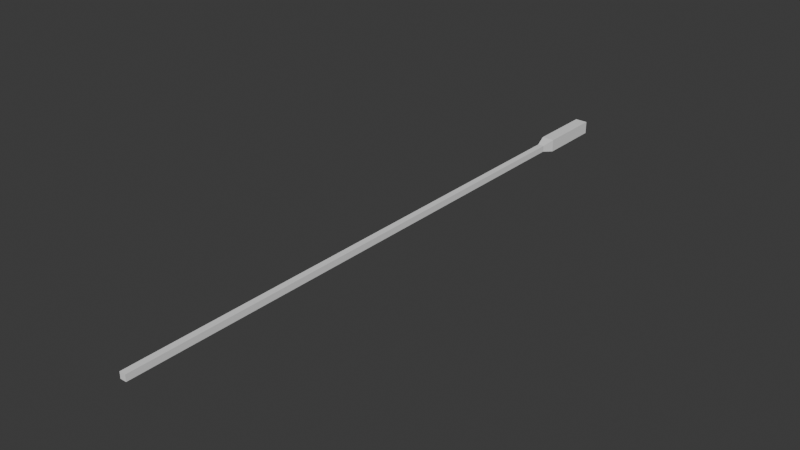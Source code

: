 # Source: fishing_rod.blend  (saved by Blender 4.3.34; exported with 4.5.12 LTS)
import bpy
from mathutils import Matrix  # noqa: F401  (used for matrix-valued properties, if any)

bpy.ops.wm.read_factory_settings(use_empty=True)
scene = bpy.context.scene
scene.name = 'Scene'

# ---- collections
col_collection = bpy.data.collections.new('Collection'); scene.collection.children.link(col_collection)

# ---- world
world_world = bpy.data.worlds.new('World'); scene.world = world_world
world_world.use_nodes = True; world_world.node_tree.nodes.clear()
_N = world_world.node_tree.nodes; _L = world_world.node_tree.links
n0 = _N.new('ShaderNodeOutputWorld'); n0.name = 'World Output'; n0.location = (300, 300)
n1 = _N.new('ShaderNodeBackground'); n1.name = 'Background'; n1.location = (10, 300)
n1.inputs[0].default_value = (0.05088, 0.05088, 0.05088, 1.0)
_L.new(n1.outputs[0], n0.inputs[0])
n0.is_active_output = True
world_world.color = (0.05088, 0.05088, 0.05088)
world_world.sun_shadow_jitter_overblur = 0.0

# ---- meshes
me_cube_002 = bpy.data.meshes.new('Cube.002')
me_cube_002.from_pydata([(-0.02319, -0.02264, 0.2331), (-0.02319, -0.02264, 0.2331), (-0.02319, -0.02264, 0.2331), (-0.02319, -0.02264, 0.2331), (-0.02319, 0.0226, 0.2331), (-0.02319, 0.0226, 0.2331), (-0.02319, 0.0226, 0.2331), (-0.02319, 0.0226, 0.2331), (-0.02319, -0.02264, -2.242e-05), (-0.02319, -0.02264, -2.242e-05), (-0.02319, -0.02264, -2.242e-05), (-0.02319, 0.0226, -2.242e-05), (-0.02319, 0.0226, -2.242e-05), (-0.02319, 0.0226, -2.242e-05), (0.02205, -0.02264, 0.2331), (0.02205, -0.02264, 0.2331), (0.02205, -0.02264, 0.2331), (0.02205, -0.02264, 0.2331), (0.02205, 0.0226, 0.2331), (0.02205, 0.0226, 0.2331), (0.02205, 0.0226, 0.2331), (0.02205, 0.0226, 0.2331), (0.02205, -0.02264, -2.242e-05), (0.02205, -0.02264, -2.242e-05), (0.02205, -0.02264, -2.242e-05), (0.02205, 0.0226, -2.242e-05), (0.02205, 0.0226, -2.242e-05), (0.02205, 0.0226, -2.242e-05), (-0.01185, -0.0113, 0.2795), (-0.01185, -0.0113, 0.2795), (-0.01185, -0.0113, 0.2795), (-0.01185, -0.0113, 0.2795), (-0.01185, 0.01126, 0.2795), (-0.01185, 0.01126, 0.2795), (-0.01185, 0.01126, 0.2795), (-0.01185, 0.01126, 0.2795), (0.01071, -0.0113, 0.2795), (0.01071, -0.0113, 0.2795), (0.01071, -0.0113, 0.2795), (0.01071, -0.0113, 0.2795), (0.01071, 0.01126, 0.2795), (0.01071, 0.01126, 0.2795), (0.01071, 0.01126, 0.2795), (0.01071, 0.01126, 0.2795), (-0.01185, -0.0113, 2.176), (-0.01185, -0.0113, 2.176), (-0.01185, -0.0113, 2.176), (-0.01185, 0.01126, 2.176), (-0.01185, 0.01126, 2.176), (-0.01185, 0.01126, 2.176), (0.01071, -0.0113, 2.176), (0.01071, -0.0113, 2.176), (0.01071, -0.0113, 2.176), (0.01071, 0.01126, 2.176), (0.01071, 0.01126, 2.176), (0.01071, 0.01126, 2.176)], [], [(3, 7, 13), (3, 13, 10), (9, 12, 26), (9, 26, 23), (24, 27, 21), (24, 21, 17), (19, 5, 33), (19, 33, 41), (8, 22, 14), (8, 14, 0), (25, 11, 4), (25, 4, 18), (40, 32, 47), (40, 47, 53), (16, 20, 42), (16, 42, 38), (6, 2, 30), (6, 30, 34), (1, 15, 37), (1, 37, 29), (51, 54, 48), (51, 48, 45), (39, 43, 55), (39, 55, 52), (28, 36, 50), (28, 50, 44), (35, 31, 46), (35, 46, 49)])
_uv = me_cube_002.uv_layers.new(name='UVMap')
_uv.uv.foreach_set('vector', [0.02201, 0.108, 0.001215, 0.108, 0.001215, 0.001215, 0.02201, 0.108, 0.001215, 0.001215, 0.02201, 0.001215, 0.1149, 0.02201, 0.09411, 0.02201, 0.09411, 0.001215, 0.1149, 0.02201, 0.09411, 0.001215, 0.1149, 0.001215, 0.04523, 0.9988, 0.02444, 0.9988, 0.02444, 0.892, 0.04523, 0.9988, 0.02444, 0.892, 0.04523, 0.892, 0.04766, 0.108, 0.06845, 0.108, 0.06324, 0.1297, 0.04766, 0.108, 0.06324, 0.1297, 0.05287, 0.1297, 0.09168, 0.9988, 0.07088, 0.9988, 0.07088, 0.892, 0.09168, 0.9988, 0.07088, 0.892, 0.09168, 0.892, 0.04766, 0.001215, 0.06845, 0.001215, 0.06845, 0.108, 0.04766, 0.001215, 0.06845, 0.108, 0.04766, 0.108, 0.05287, 0.1297, 0.06324, 0.1297, 0.06324, 0.9988, 0.05287, 0.1297, 0.06324, 0.9988, 0.05287, 0.9988, 0.04523, 0.892, 0.02444, 0.892, 0.02965, 0.8703, 0.04523, 0.892, 0.02965, 0.8703, 0.04002, 0.8703, 0.001215, 0.108, 0.02201, 0.108, 0.0168, 0.1297, 0.001215, 0.108, 0.0168, 0.1297, 0.006427, 0.1297, 0.09168, 0.892, 0.07088, 0.892, 0.0761, 0.8703, 0.09168, 0.892, 0.0761, 0.8703, 0.08647, 0.8703, 0.1045, 0.03481, 0.09411, 0.03481, 0.09411, 0.02444, 0.1045, 0.03481, 0.09411, 0.02444, 0.1045, 0.02444, 0.04002, 0.8703, 0.02965, 0.8703, 0.02965, 0.001215, 0.04002, 0.8703, 0.02965, 0.001215, 0.04002, 0.001215, 0.08647, 0.8703, 0.0761, 0.8703, 0.0761, 0.001215, 0.08647, 0.8703, 0.0761, 0.001215, 0.08647, 0.001215, 0.006427, 0.1297, 0.0168, 0.1297, 0.0168, 0.9988, 0.006427, 0.1297, 0.0168, 0.9988, 0.006427, 0.9988])
me_cube_002.update()
me_cube_002.normals_split_custom_set([tuple(v) for v in zip(*[iter([-1.0, 0.0, 0.0, -1.0, 0.0, 0.0, -1.0, 0.0, 0.0, -1.0, 8.193e-09, 0.0, -1.0, 8.193e-09, 0.0, -1.0, 8.193e-09, 0.0, 0.0, -4.117e-08, -1.0, 0.0, -4.117e-08, -1.0, 0.0, -4.117e-08, -1.0, 0.0, -4.117e-08, -1.0, 0.0, -4.117e-08, -1.0, 0.0, -4.117e-08, -1.0, 1.0, 0.0, 0.0, 1.0, 0.0, 0.0, 1.0, 0.0, 0.0, 1.0, 0.0, 0.0, 1.0, 0.0, 0.0, 1.0, 0.0, 0.0, 0.0, 0.9714, 0.2373, 0.0, 0.9714, 0.2373, 0.0, 0.9714, 0.2373, 0.0, 0.9714, 0.2373, 0.0, 0.9714, 0.2373, 0.0, 0.9714, 0.2373, 0.0, -1.0, 4.416e-08, 0.0, -1.0, 4.416e-08, 0.0, -1.0, 4.416e-08, 0.0, -1.0, 6.624e-08, 0.0, -1.0, 6.624e-08, 0.0, -1.0, 6.624e-08, 0.0, 1.0, 0.0, 0.0, 1.0, 0.0, 0.0, 1.0, 0.0, 0.0, 1.0, 0.0, 0.0, 1.0, 0.0, 0.0, 1.0, 0.0, 0.0, 1.0, -6.258e-08, 0.0, 1.0, -6.258e-08, 0.0, 1.0, -6.258e-08, 0.0, 1.0, -6.258e-08, 0.0, 1.0, -6.258e-08, 0.0, 1.0, -6.258e-08, 0.9714, 0.0, 0.2373, 0.9714, 0.0, 0.2373, 0.9714, 0.0, 0.2373, 0.9714, 0.0, 0.2373, 0.9714, 0.0, 0.2373, 0.9714, 0.0, 0.2373, -0.9714, 0.0, 0.2373, -0.9714, 0.0, 0.2373, -0.9714, 0.0, 0.2373, -0.9714, 0.0, 0.2373, -0.9714, 0.0, 0.2373, -0.9714, 0.0, 0.2373, 0.0, -0.9714, 0.2373, 0.0, -0.9714, 0.2373, 0.0, -0.9714, 0.2373, 0.0, -0.9714, 0.2373, 0.0, -0.9714, 0.2373, 0.0, -0.9714, 0.2373, 0.0, 0.0, 1.0, 0.0, 0.0, 1.0, 0.0, 0.0, 1.0, 0.0, 0.0, 1.0, 0.0, 0.0, 1.0, 0.0, 0.0, 1.0, 1.0, 0.0, 0.0, 1.0, 0.0, 0.0, 1.0, 0.0, 0.0, 1.0, 0.0, 0.0, 1.0, 0.0, 0.0, 1.0, 0.0, 0.0, 0.0, -1.0, 6.258e-08, 0.0, -1.0, 6.258e-08, 0.0, -1.0, 6.258e-08, 0.0, -1.0, 6.258e-08, 0.0, -1.0, 6.258e-08, 0.0, -1.0, 6.258e-08, -1.0, 0.0, 0.0, -1.0, 0.0, 0.0, -1.0, 0.0, 0.0, -1.0, 0.0, 0.0, -1.0, 0.0, 0.0, -1.0, 0.0, 0.0])] * 3)])

# ---- objects
ob_fishing_rod = bpy.data.objects.new('fishing_rod', me_cube_002)

# ---- transforms, parenting, visibility, modifiers, constraints
ob_fishing_rod.location = (0.0, 0.09916, -0.0207)
ob_fishing_rod.rotation_mode = 'QUATERNION'
ob_fishing_rod.rotation_quaternion = (0.7071, 0.7071, 0.0, 0.0)
ob_fishing_rod.scale = (0.8, 0.8, 0.8)

# ---- collection membership
scene.collection.objects.link(ob_fishing_rod)

# ---- scene / render settings (as saved in the file)
scene.frame_start = 1; scene.frame_end = 250; scene.frame_set(1)
scene.render.engine = 'BLENDER_EEVEE_NEXT'
bpy.context.view_layer.update()

# ---- added for rendering (the .blend has no active camera and no usable light): camera, sun
cam_auto = bpy.data.cameras.new('AutoCamera')
cam_auto.lens = 50.0
cam_auto.sensor_width = 36.0
cam_auto.clip_end = 1000.0
ob_auto_camera = bpy.data.objects.new('AutoCamera', cam_auto)
scene.collection.objects.link(ob_auto_camera)
ob_auto_camera.location = (1.61105, -2.70512, 1.26849)
ob_auto_camera.rotation_euler = (1.09748, -7.21219e-08, 0.694738)
scene.camera = ob_auto_camera
light_auto_sun = bpy.data.lights.new('AutoSun', 'SUN')
light_auto_sun.energy = 3.0
light_auto_sun.angle = 0.0523599
ob_auto_sun = bpy.data.objects.new('AutoSun', light_auto_sun)
scene.collection.objects.link(ob_auto_sun)
ob_auto_sun.rotation_euler = (0.872665, 0.174533, 0.523599)
bpy.context.view_layer.update()
